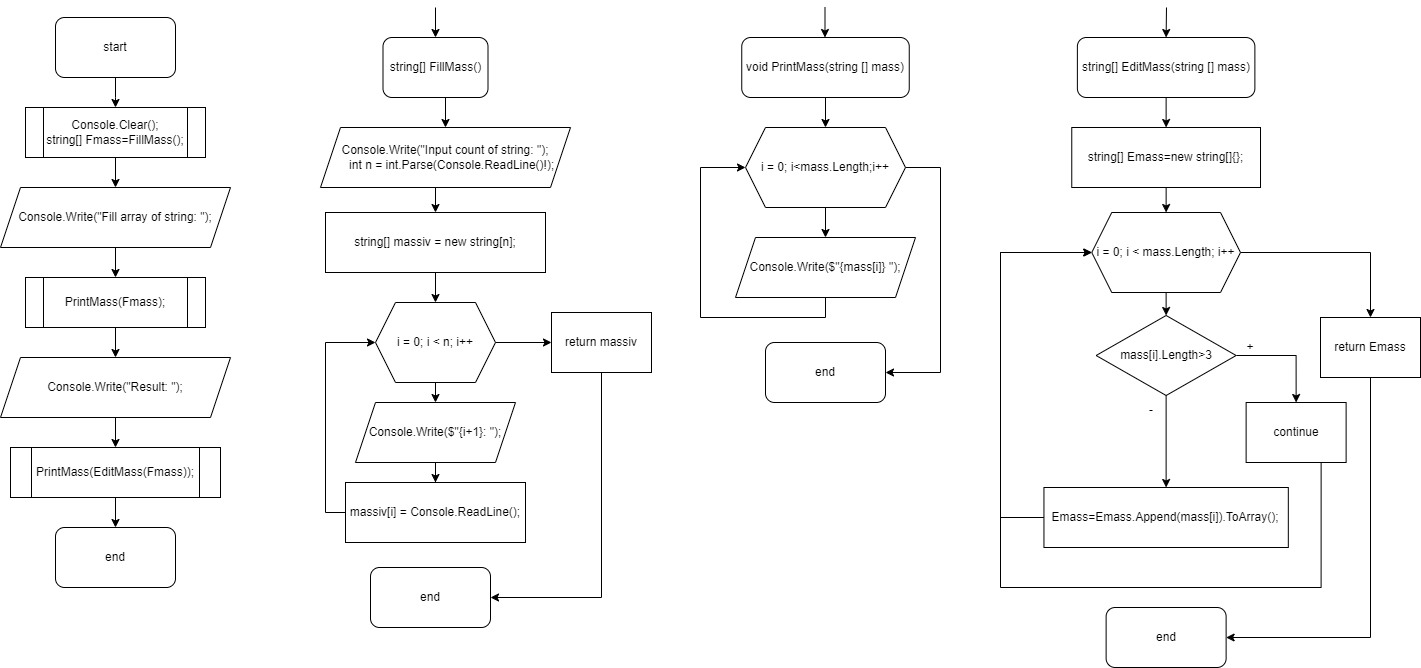

The diagram above was exported from draw.io. Its source (the exported page's mxGraphModel, read from the mxfile embedded in the PNG):
<mxGraphModel dx="2245" dy="828" grid="1" gridSize="10" guides="1" tooltips="1" connect="1" arrows="1" fold="1" page="1" pageScale="1" pageWidth="827" pageHeight="1169" math="0" shadow="0">
  <root>
    <mxCell id="0" />
    <mxCell id="1" parent="0" />
    <mxCell id="-lPOpHREVN1eO6AbbRU1-3" value="" style="edgeStyle=orthogonalEdgeStyle;rounded=0;orthogonalLoop=1;jettySize=auto;html=1;" parent="1" source="-lPOpHREVN1eO6AbbRU1-1" edge="1">
      <mxGeometry relative="1" as="geometry">
        <mxPoint x="-585" y="180" as="targetPoint" />
      </mxGeometry>
    </mxCell>
    <mxCell id="-lPOpHREVN1eO6AbbRU1-1" value="start" style="rounded=1;whiteSpace=wrap;html=1;" parent="1" vertex="1">
      <mxGeometry x="-645" y="90" width="120" height="60" as="geometry" />
    </mxCell>
    <mxCell id="9eMxXZPg1Lv2FgUItcYX-12" style="edgeStyle=orthogonalEdgeStyle;rounded=0;orthogonalLoop=1;jettySize=auto;html=1;exitX=0.5;exitY=1;exitDx=0;exitDy=0;entryX=0.5;entryY=0;entryDx=0;entryDy=0;fontFamily=Helvetica;fontSize=12;fontColor=default;" parent="1" source="-lPOpHREVN1eO6AbbRU1-21" target="9eMxXZPg1Lv2FgUItcYX-6" edge="1">
      <mxGeometry relative="1" as="geometry" />
    </mxCell>
    <mxCell id="-lPOpHREVN1eO6AbbRU1-21" value="Console.Write(&quot;Fill array of string: &quot;);" style="shape=parallelogram;perimeter=parallelogramPerimeter;whiteSpace=wrap;html=1;fixedSize=1;" parent="1" vertex="1">
      <mxGeometry x="-700" y="260" width="230" height="60" as="geometry" />
    </mxCell>
    <mxCell id="-lPOpHREVN1eO6AbbRU1-22" value="end" style="rounded=1;whiteSpace=wrap;html=1;" parent="1" vertex="1">
      <mxGeometry x="-645" y="600" width="120" height="60" as="geometry" />
    </mxCell>
    <mxCell id="9eMxXZPg1Lv2FgUItcYX-8" value="" style="edgeStyle=orthogonalEdgeStyle;rounded=0;orthogonalLoop=1;jettySize=auto;html=1;fontFamily=Helvetica;fontSize=12;fontColor=default;" parent="1" source="9eMxXZPg1Lv2FgUItcYX-2" target="-lPOpHREVN1eO6AbbRU1-21" edge="1">
      <mxGeometry relative="1" as="geometry" />
    </mxCell>
    <mxCell id="9eMxXZPg1Lv2FgUItcYX-2" value="&lt;div&gt;Console.Clear();&lt;/div&gt;&lt;div&gt;string[] Fmass=FillMass();&lt;/div&gt;" style="shape=process;whiteSpace=wrap;html=1;backgroundOutline=1;" parent="1" vertex="1">
      <mxGeometry x="-675" y="180" width="180" height="50" as="geometry" />
    </mxCell>
    <mxCell id="9eMxXZPg1Lv2FgUItcYX-15" style="edgeStyle=orthogonalEdgeStyle;rounded=0;orthogonalLoop=1;jettySize=auto;html=1;exitX=0.5;exitY=1;exitDx=0;exitDy=0;entryX=0.5;entryY=0;entryDx=0;entryDy=0;fontFamily=Helvetica;fontSize=12;fontColor=default;" parent="1" source="9eMxXZPg1Lv2FgUItcYX-5" target="-lPOpHREVN1eO6AbbRU1-22" edge="1">
      <mxGeometry relative="1" as="geometry" />
    </mxCell>
    <mxCell id="9eMxXZPg1Lv2FgUItcYX-5" value="&lt;div&gt;&lt;span style=&quot;background-color: initial;&quot;&gt;PrintMass(EditMass(Fmass));&lt;/span&gt;&lt;br&gt;&lt;/div&gt;" style="shape=process;whiteSpace=wrap;html=1;backgroundOutline=1;" parent="1" vertex="1">
      <mxGeometry x="-690" y="520" width="210" height="50" as="geometry" />
    </mxCell>
    <mxCell id="9eMxXZPg1Lv2FgUItcYX-13" style="edgeStyle=orthogonalEdgeStyle;rounded=0;orthogonalLoop=1;jettySize=auto;html=1;exitX=0.5;exitY=1;exitDx=0;exitDy=0;entryX=0.5;entryY=0;entryDx=0;entryDy=0;fontFamily=Helvetica;fontSize=12;fontColor=default;" parent="1" source="9eMxXZPg1Lv2FgUItcYX-6" target="9eMxXZPg1Lv2FgUItcYX-7" edge="1">
      <mxGeometry relative="1" as="geometry" />
    </mxCell>
    <mxCell id="9eMxXZPg1Lv2FgUItcYX-6" value="PrintMass(Fmass);" style="shape=process;whiteSpace=wrap;html=1;backgroundOutline=1;" parent="1" vertex="1">
      <mxGeometry x="-675" y="350" width="180" height="50" as="geometry" />
    </mxCell>
    <mxCell id="9eMxXZPg1Lv2FgUItcYX-14" style="edgeStyle=orthogonalEdgeStyle;rounded=0;orthogonalLoop=1;jettySize=auto;html=1;exitX=0.5;exitY=1;exitDx=0;exitDy=0;entryX=0.5;entryY=0;entryDx=0;entryDy=0;fontFamily=Helvetica;fontSize=12;fontColor=default;" parent="1" source="9eMxXZPg1Lv2FgUItcYX-7" target="9eMxXZPg1Lv2FgUItcYX-5" edge="1">
      <mxGeometry relative="1" as="geometry" />
    </mxCell>
    <mxCell id="9eMxXZPg1Lv2FgUItcYX-7" value="Console.Write(&quot;Result: &quot;);" style="shape=parallelogram;perimeter=parallelogramPerimeter;whiteSpace=wrap;html=1;fixedSize=1;" parent="1" vertex="1">
      <mxGeometry x="-700" y="430" width="230" height="60" as="geometry" />
    </mxCell>
    <mxCell id="9eMxXZPg1Lv2FgUItcYX-32" style="edgeStyle=orthogonalEdgeStyle;rounded=0;orthogonalLoop=1;jettySize=auto;html=1;exitX=0.5;exitY=1;exitDx=0;exitDy=0;entryX=0.5;entryY=0;entryDx=0;entryDy=0;fontFamily=Helvetica;fontSize=12;fontColor=default;" parent="1" source="9eMxXZPg1Lv2FgUItcYX-16" target="9eMxXZPg1Lv2FgUItcYX-17" edge="1">
      <mxGeometry relative="1" as="geometry" />
    </mxCell>
    <mxCell id="9eMxXZPg1Lv2FgUItcYX-16" value="string[] FillMass()" style="rounded=1;whiteSpace=wrap;html=1;" parent="1" vertex="1">
      <mxGeometry x="-317.5" y="110" width="105" height="60" as="geometry" />
    </mxCell>
    <mxCell id="9eMxXZPg1Lv2FgUItcYX-33" style="edgeStyle=orthogonalEdgeStyle;rounded=0;orthogonalLoop=1;jettySize=auto;html=1;exitX=0.5;exitY=1;exitDx=0;exitDy=0;entryX=0.5;entryY=0;entryDx=0;entryDy=0;fontFamily=Helvetica;fontSize=12;fontColor=default;" parent="1" source="9eMxXZPg1Lv2FgUItcYX-17" target="9eMxXZPg1Lv2FgUItcYX-18" edge="1">
      <mxGeometry relative="1" as="geometry" />
    </mxCell>
    <mxCell id="9eMxXZPg1Lv2FgUItcYX-17" value="Console.Write(&quot;Input count of string: &quot;);&#10;    int n = int.Parse(Console.ReadLine()!);" style="shape=parallelogram;perimeter=parallelogramPerimeter;whiteSpace=wrap;fixedSize=1;" parent="1" vertex="1">
      <mxGeometry x="-380" y="200" width="250" height="60" as="geometry" />
    </mxCell>
    <mxCell id="9eMxXZPg1Lv2FgUItcYX-34" style="edgeStyle=orthogonalEdgeStyle;rounded=0;orthogonalLoop=1;jettySize=auto;html=1;exitX=0.5;exitY=1;exitDx=0;exitDy=0;entryX=0.5;entryY=0;entryDx=0;entryDy=0;fontFamily=Helvetica;fontSize=12;fontColor=default;" parent="1" source="9eMxXZPg1Lv2FgUItcYX-18" target="9eMxXZPg1Lv2FgUItcYX-19" edge="1">
      <mxGeometry relative="1" as="geometry" />
    </mxCell>
    <mxCell id="9eMxXZPg1Lv2FgUItcYX-18" value="&lt;div&gt;&lt;span style=&quot;background-color: initial;&quot;&gt;string[] massiv = new string[n];&lt;/span&gt;&lt;br&gt;&lt;/div&gt;" style="rounded=0;whiteSpace=wrap;html=1;strokeColor=default;fontFamily=Helvetica;fontSize=12;fontColor=default;fillColor=default;" parent="1" vertex="1">
      <mxGeometry x="-375" y="285" width="220" height="60" as="geometry" />
    </mxCell>
    <mxCell id="9eMxXZPg1Lv2FgUItcYX-36" style="edgeStyle=orthogonalEdgeStyle;rounded=0;orthogonalLoop=1;jettySize=auto;html=1;exitX=0.5;exitY=1;exitDx=0;exitDy=0;entryX=0.5;entryY=0;entryDx=0;entryDy=0;fontFamily=Helvetica;fontSize=12;fontColor=default;" parent="1" source="9eMxXZPg1Lv2FgUItcYX-19" target="9eMxXZPg1Lv2FgUItcYX-20" edge="1">
      <mxGeometry relative="1" as="geometry" />
    </mxCell>
    <mxCell id="9eMxXZPg1Lv2FgUItcYX-39" style="edgeStyle=orthogonalEdgeStyle;rounded=0;orthogonalLoop=1;jettySize=auto;html=1;exitX=1;exitY=0.5;exitDx=0;exitDy=0;entryX=0;entryY=0.5;entryDx=0;entryDy=0;fontFamily=Helvetica;fontSize=12;fontColor=default;" parent="1" source="9eMxXZPg1Lv2FgUItcYX-19" target="9eMxXZPg1Lv2FgUItcYX-22" edge="1">
      <mxGeometry relative="1" as="geometry" />
    </mxCell>
    <mxCell id="9eMxXZPg1Lv2FgUItcYX-19" value="i = 0; i &amp;lt; n; i++" style="shape=hexagon;perimeter=hexagonPerimeter2;whiteSpace=wrap;html=1;fixedSize=1;strokeColor=default;fontFamily=Helvetica;fontSize=12;fontColor=default;fillColor=default;" parent="1" vertex="1">
      <mxGeometry x="-325" y="375" width="120" height="80" as="geometry" />
    </mxCell>
    <mxCell id="9eMxXZPg1Lv2FgUItcYX-37" style="edgeStyle=orthogonalEdgeStyle;rounded=0;orthogonalLoop=1;jettySize=auto;html=1;exitX=0.5;exitY=1;exitDx=0;exitDy=0;fontFamily=Helvetica;fontSize=12;fontColor=default;" parent="1" source="9eMxXZPg1Lv2FgUItcYX-20" target="9eMxXZPg1Lv2FgUItcYX-21" edge="1">
      <mxGeometry relative="1" as="geometry" />
    </mxCell>
    <mxCell id="9eMxXZPg1Lv2FgUItcYX-20" value="Console.Write($&quot;{i+1}: &quot;);" style="shape=parallelogram;perimeter=parallelogramPerimeter;whiteSpace=wrap;html=1;fixedSize=1;" parent="1" vertex="1">
      <mxGeometry x="-345" y="475" width="160" height="60" as="geometry" />
    </mxCell>
    <mxCell id="9eMxXZPg1Lv2FgUItcYX-38" style="edgeStyle=orthogonalEdgeStyle;rounded=0;orthogonalLoop=1;jettySize=auto;html=1;exitX=0;exitY=0.5;exitDx=0;exitDy=0;entryX=0;entryY=0.5;entryDx=0;entryDy=0;fontFamily=Helvetica;fontSize=12;fontColor=default;" parent="1" source="9eMxXZPg1Lv2FgUItcYX-21" target="9eMxXZPg1Lv2FgUItcYX-19" edge="1">
      <mxGeometry relative="1" as="geometry" />
    </mxCell>
    <mxCell id="9eMxXZPg1Lv2FgUItcYX-21" value="&lt;div&gt;massiv[i] = Console.ReadLine();&lt;br&gt;&lt;/div&gt;" style="rounded=0;whiteSpace=wrap;html=1;strokeColor=default;fontFamily=Helvetica;fontSize=12;fontColor=default;fillColor=default;" parent="1" vertex="1">
      <mxGeometry x="-355" y="555" width="180" height="60" as="geometry" />
    </mxCell>
    <mxCell id="9eMxXZPg1Lv2FgUItcYX-31" style="edgeStyle=orthogonalEdgeStyle;rounded=0;orthogonalLoop=1;jettySize=auto;html=1;exitX=0.5;exitY=1;exitDx=0;exitDy=0;entryX=1;entryY=0.5;entryDx=0;entryDy=0;fontFamily=Helvetica;fontSize=12;fontColor=default;" parent="1" source="9eMxXZPg1Lv2FgUItcYX-22" target="9eMxXZPg1Lv2FgUItcYX-83" edge="1">
      <mxGeometry relative="1" as="geometry">
        <mxPoint x="-235" y="650" as="targetPoint" />
      </mxGeometry>
    </mxCell>
    <mxCell id="9eMxXZPg1Lv2FgUItcYX-22" value="&lt;div&gt;return massiv&lt;br&gt;&lt;/div&gt;" style="rounded=0;whiteSpace=wrap;html=1;strokeColor=default;fontFamily=Helvetica;fontSize=12;fontColor=default;fillColor=default;" parent="1" vertex="1">
      <mxGeometry x="-149" y="385" width="100" height="60" as="geometry" />
    </mxCell>
    <mxCell id="9eMxXZPg1Lv2FgUItcYX-42" style="edgeStyle=orthogonalEdgeStyle;rounded=0;orthogonalLoop=1;jettySize=auto;html=1;exitX=0.5;exitY=1;exitDx=0;exitDy=0;entryX=0.5;entryY=0;entryDx=0;entryDy=0;fontFamily=Helvetica;fontSize=12;fontColor=default;" parent="1" source="9eMxXZPg1Lv2FgUItcYX-43" edge="1">
      <mxGeometry relative="1" as="geometry">
        <mxPoint x="125" y="200" as="targetPoint" />
      </mxGeometry>
    </mxCell>
    <mxCell id="9eMxXZPg1Lv2FgUItcYX-43" value="void PrintMass(string [] mass)" style="rounded=1;whiteSpace=wrap;html=1;" parent="1" vertex="1">
      <mxGeometry x="41.25" y="110" width="167.5" height="60" as="geometry" />
    </mxCell>
    <mxCell id="9eMxXZPg1Lv2FgUItcYX-48" style="edgeStyle=orthogonalEdgeStyle;rounded=0;orthogonalLoop=1;jettySize=auto;html=1;exitX=0.5;exitY=1;exitDx=0;exitDy=0;entryX=0.5;entryY=0;entryDx=0;entryDy=0;fontFamily=Helvetica;fontSize=12;fontColor=default;" parent="1" source="9eMxXZPg1Lv2FgUItcYX-50" target="9eMxXZPg1Lv2FgUItcYX-52" edge="1">
      <mxGeometry relative="1" as="geometry" />
    </mxCell>
    <mxCell id="9eMxXZPg1Lv2FgUItcYX-49" style="edgeStyle=orthogonalEdgeStyle;rounded=0;orthogonalLoop=1;jettySize=auto;html=1;exitX=1;exitY=0.5;exitDx=0;exitDy=0;entryX=1;entryY=0.5;entryDx=0;entryDy=0;fontFamily=Helvetica;fontSize=12;fontColor=default;" parent="1" source="9eMxXZPg1Lv2FgUItcYX-50" target="9eMxXZPg1Lv2FgUItcYX-84" edge="1">
      <mxGeometry relative="1" as="geometry">
        <mxPoint x="155" y="430" as="targetPoint" />
        <Array as="points">
          <mxPoint x="240" y="240" />
          <mxPoint x="240" y="445" />
        </Array>
      </mxGeometry>
    </mxCell>
    <mxCell id="9eMxXZPg1Lv2FgUItcYX-50" value="i = 0; i&amp;lt;mass.Length;i++" style="shape=hexagon;perimeter=hexagonPerimeter2;whiteSpace=wrap;html=1;fixedSize=1;strokeColor=default;fontFamily=Helvetica;fontSize=12;fontColor=default;fillColor=default;" parent="1" vertex="1">
      <mxGeometry x="45" y="200" width="160" height="80" as="geometry" />
    </mxCell>
    <mxCell id="9eMxXZPg1Lv2FgUItcYX-52" value="Console.Write($&quot;{mass[i]} &quot;);" style="shape=parallelogram;perimeter=parallelogramPerimeter;whiteSpace=wrap;html=1;fixedSize=1;" parent="1" vertex="1">
      <mxGeometry x="35" y="310" width="180" height="60" as="geometry" />
    </mxCell>
    <mxCell id="9eMxXZPg1Lv2FgUItcYX-53" style="edgeStyle=orthogonalEdgeStyle;rounded=0;orthogonalLoop=1;jettySize=auto;html=1;exitX=0.5;exitY=1;exitDx=0;exitDy=0;entryX=0;entryY=0.5;entryDx=0;entryDy=0;fontFamily=Helvetica;fontSize=12;fontColor=default;" parent="1" source="9eMxXZPg1Lv2FgUItcYX-52" target="9eMxXZPg1Lv2FgUItcYX-50" edge="1">
      <mxGeometry relative="1" as="geometry">
        <mxPoint x="50" y="500" as="sourcePoint" />
        <Array as="points">
          <mxPoint x="125" y="390" />
          <mxPoint y="390" />
          <mxPoint y="240" />
        </Array>
      </mxGeometry>
    </mxCell>
    <mxCell id="9eMxXZPg1Lv2FgUItcYX-58" style="edgeStyle=orthogonalEdgeStyle;rounded=0;orthogonalLoop=1;jettySize=auto;html=1;exitX=0.5;exitY=1;exitDx=0;exitDy=0;entryX=0.5;entryY=0;entryDx=0;entryDy=0;fontFamily=Helvetica;fontSize=12;fontColor=default;" parent="1" source="9eMxXZPg1Lv2FgUItcYX-59" target="9eMxXZPg1Lv2FgUItcYX-63" edge="1">
      <mxGeometry relative="1" as="geometry">
        <mxPoint x="415" y="200" as="targetPoint" />
      </mxGeometry>
    </mxCell>
    <mxCell id="9eMxXZPg1Lv2FgUItcYX-59" value="string[] EditMass(string [] mass)" style="rounded=1;whiteSpace=wrap;html=1;" parent="1" vertex="1">
      <mxGeometry x="376.88" y="110" width="177.5" height="60" as="geometry" />
    </mxCell>
    <mxCell id="9eMxXZPg1Lv2FgUItcYX-62" style="edgeStyle=orthogonalEdgeStyle;rounded=0;orthogonalLoop=1;jettySize=auto;html=1;exitX=0.5;exitY=1;exitDx=0;exitDy=0;entryX=0.5;entryY=0;entryDx=0;entryDy=0;fontFamily=Helvetica;fontSize=12;fontColor=default;" parent="1" source="9eMxXZPg1Lv2FgUItcYX-63" target="9eMxXZPg1Lv2FgUItcYX-66" edge="1">
      <mxGeometry relative="1" as="geometry" />
    </mxCell>
    <mxCell id="9eMxXZPg1Lv2FgUItcYX-63" value="&lt;div&gt;string[] Emass=new string[]{};&lt;br&gt;&lt;/div&gt;" style="rounded=0;whiteSpace=wrap;html=1;strokeColor=default;fontFamily=Helvetica;fontSize=12;fontColor=default;fillColor=default;" parent="1" vertex="1">
      <mxGeometry x="371.26" y="200" width="188.75" height="60" as="geometry" />
    </mxCell>
    <mxCell id="9eMxXZPg1Lv2FgUItcYX-65" style="edgeStyle=orthogonalEdgeStyle;rounded=0;orthogonalLoop=1;jettySize=auto;html=1;exitX=1;exitY=0.5;exitDx=0;exitDy=0;entryX=0.5;entryY=0;entryDx=0;entryDy=0;fontFamily=Helvetica;fontSize=12;fontColor=default;" parent="1" source="9eMxXZPg1Lv2FgUItcYX-66" target="9eMxXZPg1Lv2FgUItcYX-72" edge="1">
      <mxGeometry relative="1" as="geometry" />
    </mxCell>
    <mxCell id="9eMxXZPg1Lv2FgUItcYX-86" style="edgeStyle=orthogonalEdgeStyle;rounded=0;orthogonalLoop=1;jettySize=auto;html=1;exitX=0.5;exitY=1;exitDx=0;exitDy=0;entryX=0.5;entryY=0;entryDx=0;entryDy=0;fontFamily=Helvetica;fontSize=12;fontColor=default;" parent="1" source="9eMxXZPg1Lv2FgUItcYX-66" target="9eMxXZPg1Lv2FgUItcYX-74" edge="1">
      <mxGeometry relative="1" as="geometry" />
    </mxCell>
    <mxCell id="9eMxXZPg1Lv2FgUItcYX-66" value="i = 0; i &amp;lt; mass.Length; i++" style="shape=hexagon;perimeter=hexagonPerimeter2;whiteSpace=wrap;html=1;fixedSize=1;strokeColor=default;fontFamily=Helvetica;fontSize=12;fontColor=default;fillColor=default;" parent="1" vertex="1">
      <mxGeometry x="391.26" y="285" width="148.74" height="80" as="geometry" />
    </mxCell>
    <mxCell id="9eMxXZPg1Lv2FgUItcYX-69" style="edgeStyle=orthogonalEdgeStyle;rounded=0;orthogonalLoop=1;jettySize=auto;html=1;exitX=0;exitY=0.5;exitDx=0;exitDy=0;entryX=0;entryY=0.5;entryDx=0;entryDy=0;fontFamily=Helvetica;fontSize=12;fontColor=default;" parent="1" source="9eMxXZPg1Lv2FgUItcYX-70" target="9eMxXZPg1Lv2FgUItcYX-66" edge="1">
      <mxGeometry relative="1" as="geometry">
        <Array as="points">
          <mxPoint x="300" y="590" />
          <mxPoint x="300" y="325" />
        </Array>
      </mxGeometry>
    </mxCell>
    <mxCell id="9eMxXZPg1Lv2FgUItcYX-70" value="&lt;div&gt;Emass=Emass.Append(mass[i]).ToArray();&lt;br&gt;&lt;/div&gt;" style="rounded=0;whiteSpace=wrap;html=1;strokeColor=default;fontFamily=Helvetica;fontSize=12;fontColor=default;fillColor=default;" parent="1" vertex="1">
      <mxGeometry x="343.45" y="560" width="244.37" height="60" as="geometry" />
    </mxCell>
    <mxCell id="9eMxXZPg1Lv2FgUItcYX-71" style="edgeStyle=orthogonalEdgeStyle;rounded=0;orthogonalLoop=1;jettySize=auto;html=1;exitX=0.5;exitY=1;exitDx=0;exitDy=0;entryX=1;entryY=0.5;entryDx=0;entryDy=0;fontFamily=Helvetica;fontSize=12;fontColor=default;" parent="1" source="9eMxXZPg1Lv2FgUItcYX-72" target="9eMxXZPg1Lv2FgUItcYX-85" edge="1">
      <mxGeometry relative="1" as="geometry">
        <mxPoint x="495.6300000000001" y="695" as="targetPoint" />
      </mxGeometry>
    </mxCell>
    <mxCell id="9eMxXZPg1Lv2FgUItcYX-72" value="&lt;div&gt;return Emass&lt;br&gt;&lt;/div&gt;" style="rounded=0;whiteSpace=wrap;html=1;strokeColor=default;fontFamily=Helvetica;fontSize=12;fontColor=default;fillColor=default;" parent="1" vertex="1">
      <mxGeometry x="620" y="390" width="100" height="60" as="geometry" />
    </mxCell>
    <mxCell id="9eMxXZPg1Lv2FgUItcYX-76" style="edgeStyle=orthogonalEdgeStyle;rounded=0;orthogonalLoop=1;jettySize=auto;html=1;exitX=1;exitY=0.5;exitDx=0;exitDy=0;entryX=0.5;entryY=0;entryDx=0;entryDy=0;fontFamily=Helvetica;fontSize=12;fontColor=default;" parent="1" source="9eMxXZPg1Lv2FgUItcYX-74" target="9eMxXZPg1Lv2FgUItcYX-75" edge="1">
      <mxGeometry relative="1" as="geometry" />
    </mxCell>
    <mxCell id="9eMxXZPg1Lv2FgUItcYX-81" style="edgeStyle=orthogonalEdgeStyle;rounded=0;orthogonalLoop=1;jettySize=auto;html=1;exitX=0.5;exitY=1;exitDx=0;exitDy=0;entryX=0.5;entryY=0;entryDx=0;entryDy=0;fontFamily=Helvetica;fontSize=12;fontColor=default;" parent="1" source="9eMxXZPg1Lv2FgUItcYX-74" target="9eMxXZPg1Lv2FgUItcYX-70" edge="1">
      <mxGeometry relative="1" as="geometry" />
    </mxCell>
    <mxCell id="9eMxXZPg1Lv2FgUItcYX-74" value="mass[i].Length&amp;gt;3" style="rhombus;whiteSpace=wrap;html=1;strokeColor=default;fontFamily=Helvetica;fontSize=12;fontColor=default;fillColor=default;" parent="1" vertex="1">
      <mxGeometry x="395.63" y="388" width="140" height="80" as="geometry" />
    </mxCell>
    <mxCell id="9eMxXZPg1Lv2FgUItcYX-82" style="edgeStyle=orthogonalEdgeStyle;rounded=0;orthogonalLoop=1;jettySize=auto;html=1;exitX=0.75;exitY=1;exitDx=0;exitDy=0;entryX=0;entryY=0.5;entryDx=0;entryDy=0;fontFamily=Helvetica;fontSize=12;fontColor=default;" parent="1" source="9eMxXZPg1Lv2FgUItcYX-75" target="9eMxXZPg1Lv2FgUItcYX-66" edge="1">
      <mxGeometry relative="1" as="geometry">
        <Array as="points">
          <mxPoint x="621" y="660" />
          <mxPoint x="300" y="660" />
          <mxPoint x="300" y="325" />
        </Array>
      </mxGeometry>
    </mxCell>
    <mxCell id="9eMxXZPg1Lv2FgUItcYX-75" value="&lt;div&gt;continue&lt;br&gt;&lt;/div&gt;" style="rounded=0;whiteSpace=wrap;html=1;strokeColor=default;fontFamily=Helvetica;fontSize=12;fontColor=default;fillColor=default;" parent="1" vertex="1">
      <mxGeometry x="545.63" y="475" width="100" height="60" as="geometry" />
    </mxCell>
    <mxCell id="9eMxXZPg1Lv2FgUItcYX-77" value="+" style="text;html=1;strokeColor=none;fillColor=none;align=center;verticalAlign=middle;whiteSpace=wrap;rounded=0;fontSize=12;fontFamily=Helvetica;fontColor=default;" parent="1" vertex="1">
      <mxGeometry x="520" y="405" width="60" height="30" as="geometry" />
    </mxCell>
    <mxCell id="9eMxXZPg1Lv2FgUItcYX-80" value="-" style="text;html=1;strokeColor=none;fillColor=none;align=center;verticalAlign=middle;whiteSpace=wrap;rounded=0;fontSize=12;fontFamily=Helvetica;fontColor=default;" parent="1" vertex="1">
      <mxGeometry x="421.25" y="468" width="60" height="30" as="geometry" />
    </mxCell>
    <mxCell id="9eMxXZPg1Lv2FgUItcYX-83" value="end" style="rounded=1;whiteSpace=wrap;html=1;" parent="1" vertex="1">
      <mxGeometry x="-330" y="640" width="120" height="60" as="geometry" />
    </mxCell>
    <mxCell id="9eMxXZPg1Lv2FgUItcYX-84" value="end" style="rounded=1;whiteSpace=wrap;html=1;" parent="1" vertex="1">
      <mxGeometry x="65" y="415" width="120" height="60" as="geometry" />
    </mxCell>
    <mxCell id="9eMxXZPg1Lv2FgUItcYX-85" value="end" style="rounded=1;whiteSpace=wrap;html=1;" parent="1" vertex="1">
      <mxGeometry x="405.63" y="680" width="120" height="60" as="geometry" />
    </mxCell>
    <mxCell id="9eMxXZPg1Lv2FgUItcYX-87" value="" style="endArrow=classic;html=1;rounded=0;fontFamily=Helvetica;fontSize=12;fontColor=default;entryX=0.5;entryY=0;entryDx=0;entryDy=0;" parent="1" target="9eMxXZPg1Lv2FgUItcYX-16" edge="1">
      <mxGeometry width="50" height="50" relative="1" as="geometry">
        <mxPoint x="-265" y="80" as="sourcePoint" />
        <mxPoint x="80" y="380" as="targetPoint" />
      </mxGeometry>
    </mxCell>
    <mxCell id="9eMxXZPg1Lv2FgUItcYX-88" value="" style="endArrow=classic;html=1;rounded=0;fontFamily=Helvetica;fontSize=12;fontColor=default;entryX=0.5;entryY=0;entryDx=0;entryDy=0;" parent="1" edge="1">
      <mxGeometry width="50" height="50" relative="1" as="geometry">
        <mxPoint x="124.5" y="80" as="sourcePoint" />
        <mxPoint x="124.5" y="110" as="targetPoint" />
      </mxGeometry>
    </mxCell>
    <mxCell id="9eMxXZPg1Lv2FgUItcYX-89" value="" style="endArrow=classic;html=1;rounded=0;fontFamily=Helvetica;fontSize=12;fontColor=default;entryX=0.5;entryY=0;entryDx=0;entryDy=0;" parent="1" target="9eMxXZPg1Lv2FgUItcYX-59" edge="1">
      <mxGeometry width="50" height="50" relative="1" as="geometry">
        <mxPoint x="466" y="80" as="sourcePoint" />
        <mxPoint x="465.14" y="103" as="targetPoint" />
      </mxGeometry>
    </mxCell>
  </root>
</mxGraphModel>